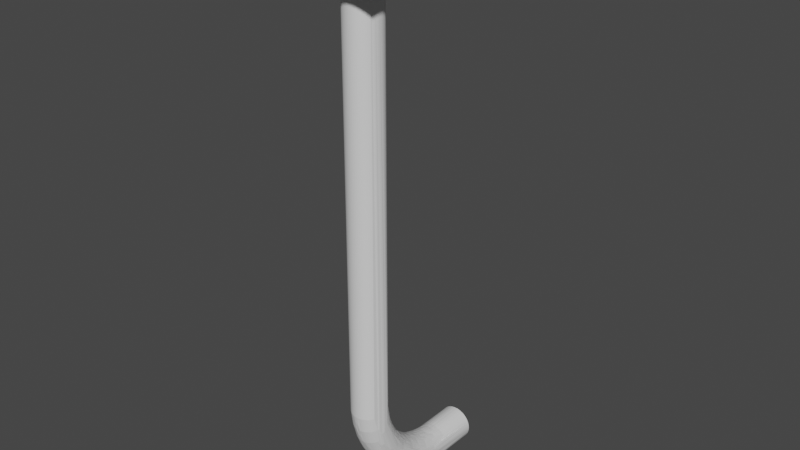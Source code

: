 # Source: Faceted_03.blend  (saved by Blender 3.0.42; exported with 4.5.12 LTS)
import bpy
from mathutils import Matrix  # noqa: F401  (used for matrix-valued properties, if any)

bpy.ops.wm.read_factory_settings(use_empty=True)
scene = bpy.context.scene
scene.name = 'Scene'

# ---- collections
col_ifcproject_my_project = bpy.data.collections.new('IfcProject/My Project'); scene.collection.children.link(col_ifcproject_my_project)
col_ifcsite_my_site = bpy.data.collections.new('IfcSite/My Site'); col_ifcproject_my_project.children.link(col_ifcsite_my_site)
col_ifcbuilding_my_building = bpy.data.collections.new('IfcBuilding/My Building'); col_ifcsite_my_site.children.link(col_ifcbuilding_my_building)
col_ifcbuildingstorey_my_storey = bpy.data.collections.new('IfcBuildingStorey/My Storey'); col_ifcbuilding_my_building.children.link(col_ifcbuildingstorey_my_storey)
col_views = bpy.data.collections.new('Views'); col_ifcproject_my_project.children.link(col_views)
col_types = bpy.data.collections.new('Types'); col_ifcproject_my_project.children.link(col_types)
col_ifcopeningelements = bpy.data.collections.new('IfcOpeningElements'); col_ifcproject_my_project.children.link(col_ifcopeningelements)
col_structuralitems = bpy.data.collections.new('StructuralItems'); col_ifcproject_my_project.children.link(col_structuralitems)
col_members = bpy.data.collections.new('Members'); col_structuralitems.children.link(col_members)
col_connections = bpy.data.collections.new('Connections'); col_structuralitems.children.link(col_connections)

# ---- materials (node trees are filled in below, after node groups)
mat_5_8__bolt = bpy.data.materials.new('5/8" bolt')
mat_5_8__bolt.use_transparent_shadow = False
mat_5_8__bolt.diffuse_color = (0.7564, 0.7652, 0.824, 1.0)

# ---- material node trees
mat_5_8__bolt.use_nodes = True; mat_5_8__bolt.node_tree.nodes.clear()
_N = mat_5_8__bolt.node_tree.nodes; _L = mat_5_8__bolt.node_tree.links
n0 = _N.new('ShaderNodeBsdfPrincipled'); n0.name = 'Principled BSDF'; n0.location = (10, 300)
n0.distribution = 'GGX'
n0.subsurface_method = 'RANDOM_WALK_SKIN'
n0.inputs[3].default_value = 1.45
n0.inputs[27].default_value = (0.0, 0.0, 0.0, 1.0)
n0.inputs[28].default_value = 1.0
n1 = _N.new('ShaderNodeOutputMaterial'); n1.name = 'Material Output'; n1.location = (300, 300)
_L.new(n0.outputs[0], n1.inputs[0])
n1.is_active_output = True

# ---- world
world_world = bpy.data.worlds.new('World'); scene.world = world_world
world_world.use_nodes = True; world_world.node_tree.nodes.clear()
_N = world_world.node_tree.nodes; _L = world_world.node_tree.links
n0 = _N.new('ShaderNodeOutputWorld'); n0.name = 'World Output'; n0.location = (300, 300)
n1 = _N.new('ShaderNodeBackground'); n1.name = 'Background'; n1.location = (10, 300)
n1.inputs[0].default_value = (0.05088, 0.05088, 0.05088, 1.0)
_L.new(n1.outputs[0], n0.inputs[0])
n0.is_active_output = True
world_world.color = (0.05088, 0.05088, 0.05088)
world_world.use_sun_shadow = False
world_world.sun_shadow_jitter_overblur = 0.0

# ---- meshes
me_28_5620 = bpy.data.meshes.new('28/5620')
me_28_5620.from_pydata([(0.0, 0.02624, 0.01742), (0.0, 0.02624, 0.003175), (0.02272, 0.01312, 0.01742), (0.02272, 0.01312, 0.003175), (0.01157, 0.006255, -0.3109), (0.01157, 0.006184, 0.03166), (0.01212, 0.00502, 0.03166), (-0.007288, 0.07304, -0.372), (-0.008323, 0.07304, -0.3727), (-0.007288, 0.1016, -0.372), (-0.008323, 0.1016, -0.3727), (0.02272, -0.01312, 0.01742), (2.294e-09, -0.02624, 0.01742), (-0.02272, 0.01312, 0.01742), (-0.02272, -0.01312, 0.01742), (0.02272, -0.01312, 0.003175), (0.007289, 0.06729, -0.3933), (0.006184, 0.06724, -0.394), (0.007289, 0.07304, -0.3938), (0.03492, -0.03492, 0.003175), (-0.03492, -0.03492, 0.003175), (0.03492, 0.03492, 0.003175), (-0.03492, 0.03492, 0.003175), (-0.03492, -0.03492, -2.98e-08), (0.03492, -0.03492, -2.98e-08), (2.294e-09, -0.02624, 0.003175), (-0.02272, -0.01312, 0.003175), (-0.02272, 0.01312, 0.003175), (-0.03492, 0.03492, -2.98e-08), (0.03492, 0.03492, -2.98e-08), (0.01157, -0.006184, 0.03166), (0.01091, -0.007289, 0.03166), (0.01212, -0.00502, 0.03166), (0.01255, -0.003808, 0.03166), (0.01287, -0.002559, 0.03166), (0.01306, -0.001286, 0.03166), (0.01312, 1.564e-10, 0.03166), (0.01306, 0.001286, 0.03166), (0.01287, 0.002559, 0.03166), (0.01255, 0.003808, 0.03166), (0.01091, 0.007289, 0.03166), (0.01014, 0.008323, 0.03166), (0.009277, 0.009277, 0.03166), (0.008323, 0.01014, 0.03166), (0.007289, 0.01091, 0.03166), (0.006184, 0.01157, 0.03166), (0.00502, 0.01212, 0.03166), (0.003808, 0.01255, 0.03166), (0.002559, 0.01287, 0.03166), (0.001286, 0.01306, 0.03166), (-2.88e-10, 0.01312, 0.03166), (-0.001286, 0.01306, 0.03166), (-0.002559, 0.01287, 0.03166), (-0.003808, 0.01255, 0.03166), (-0.00502, 0.01212, 0.03166), (-0.006184, 0.01157, 0.03166), (-0.007289, 0.01091, 0.03166), (-0.008323, 0.01014, 0.03166), (-0.009277, 0.009277, 0.03166), (-0.01014, 0.008323, 0.03166), (-0.01091, 0.007289, 0.03166), (-0.01157, 0.006184, 0.03166), (-0.01212, 0.00502, 0.03166), (-0.01255, 0.003808, 0.03166), (-0.01287, 0.002559, 0.03166), (-0.01306, 0.001286, 0.03166), (-0.01312, -5.735e-10, 0.03166), (-0.01306, -0.001286, 0.03166), (-0.01287, -0.002559, 0.03166), (-0.01255, -0.003808, 0.03166), (-0.01212, -0.00502, 0.03166), (-0.01157, -0.006184, 0.03166), (-0.01091, -0.007289, 0.03166), (-0.01014, -0.008323, 0.03166), (-0.009277, -0.009277, 0.03166), (-0.008323, -0.01014, 0.03166), (-0.007289, -0.01091, 0.03166), (-0.006184, -0.01157, 0.03166), (-0.00502, -0.01212, 0.03166), (-0.003808, -0.01255, 0.03166), (-0.002559, -0.01287, 0.03166), (-0.001286, -0.01306, 0.03166), (8.589e-10, -0.01312, 0.03166), (0.001286, -0.01306, 0.03166), (0.002559, -0.01287, 0.03166), (0.003808, -0.01255, 0.03166), (0.00502, -0.01212, 0.03166), (0.006184, -0.01157, 0.03166), (0.007289, -0.01091, 0.03166), (0.008323, -0.01014, 0.03166), (0.009277, -0.009277, 0.03166), (0.01014, -0.008323, 0.03166), (0.008323, 0.07304, -0.3727), (0.007289, 0.07304, -0.372), (0.008323, 0.1016, -0.3727), (0.007289, 0.1016, -0.372), (-0.00502, -0.004731, -0.3415), (-0.00502, -0.006897, -0.3361), (-0.003808, -0.00512, -0.3417), (-0.003808, -0.007298, -0.3363), (0.01157, 0.03431, -0.3625), (0.01212, 0.02324, -0.3538), (0.01212, 0.04156, -0.3686), (8.165e-08, 0.01424, -0.3183), (0.001286, 0.01418, -0.3184), (8.165e-08, 0.01313, -0.31), (0.001286, 0.01307, -0.31), (0.006184, 0.05581, -0.3919), (0.007289, 0.05594, -0.3913), (0.006184, 0.05022, -0.3904), (8.165e-08, 0.07304, -0.3698), (8.165e-08, 0.06886, -0.3694), (-0.001286, 0.07304, -0.3698), (-0.001286, 0.06885, -0.3694), (-0.01091, 0.1016, -0.3756), (-0.01091, 0.06848, -0.3752), (-0.01157, 0.1016, -0.3767), (-0.01157, 0.06841, -0.3763), (-0.002559, -0.007587, -0.3364), (-0.002559, -0.00941, -0.3308), (0.01014, 0.008375, -0.3106), (0.01091, 0.00735, -0.3108), (-0.006184, -0.00961, -0.3247), (-0.00502, -0.01014, -0.3249), (-0.00502, -0.01189, -0.3133), (0.002559, -0.007587, -0.3364), (0.002559, -0.01086, -0.3251), (0.003808, -0.007298, -0.3363), (0.003808, -0.01056, -0.325), (0.009277, 0.05144, -0.3687), (0.009277, 0.05988, -0.3715), (0.008323, 0.06004, -0.3706), (-0.00502, 0.05635, -0.3675), (-0.006184, 0.05621, -0.368), (-0.00502, 0.05235, -0.366), (-0.01287, 0.0003504, -0.3275), (-0.01287, -0.002414, -0.3121), (-0.01306, 0.001556, -0.3271), (0.002559, 0.01471, -0.3707), (0.002559, 0.02372, -0.3783), (0.001286, 0.01458, -0.3708), (0.001286, 0.02362, -0.3784), (0.005021, 0.01214, -0.3101), (0.005021, 0.01327, -0.3186), (0.003808, 0.01369, -0.3185), (0.008323, 0.02149, -0.3433), (0.007289, 0.0274, -0.3497), (0.007289, 0.01979, -0.3391), (-0.001286, -0.007761, -0.3365), (-0.001286, -0.009589, -0.3308), (8.28e-08, -0.00782, -0.3365), (8.28e-08, -0.009649, -0.3309), (0.009277, 0.006082, -0.3551), (0.01014, 0.01381, -0.3633), (0.01014, 0.006839, -0.3545), (0.007289, 0.0131, -0.3231), (0.007289, 0.01094, -0.3103), (0.008323, 0.01018, -0.3104), (0.005021, 0.0447, -0.3622), (0.005021, 0.04847, -0.3642), (0.003808, 0.04863, -0.3638), (0.006184, 0.02034, -0.3387), (0.005021, 0.02306, -0.3421), (0.005021, 0.01878, -0.3347), (-0.002559, 0.0133, -0.3142), (-0.002559, 0.01399, -0.3184), (-0.003808, 0.01299, -0.3143), (0.003808, 0.04489, -0.3618), (0.002559, 0.04875, -0.3635), (-0.00502, 0.04456, -0.3889), (-0.00502, 0.05007, -0.3909), (-0.006184, 0.04474, -0.3884), (-0.006184, 0.05022, -0.3904), (-0.003808, 0.03147, -0.3516), (-0.003808, 0.02857, -0.3485), (-0.002559, 0.03168, -0.3513), (0.003808, 0.0002811, -0.3522), (0.003808, -0.00259, -0.347), (0.005021, 0.0006417, -0.3519), (0.005021, -0.002215, -0.3468), (0.007289, -0.01069, -0.3132), (0.006184, -0.01135, -0.3132), (0.01157, 0.02743, -0.3727), (0.01157, 0.03661, -0.3787), (0.01212, 0.03251, -0.3748), (0.008323, -0.00823, -0.3244), (0.008323, -0.00993, -0.3131), (0.009277, -0.00427, -0.335), (0.009277, 0.0002482, -0.3454), (0.01014, -0.003388, -0.3346), (-0.008323, 0.05059, -0.389), (-0.009277, 0.05081, -0.3881), (-0.008323, 0.05609, -0.3905), (0.01157, 0.0005928, -0.3389), (0.01157, -0.004408, -0.3233), (0.01091, -0.002433, -0.3342), (0.01091, 0.02682, -0.3737), (-0.01014, 0.05537, -0.3711), (-0.01014, 0.05969, -0.3724), (-0.01091, 0.0551, -0.3721), (-0.01157, 0.03661, -0.3787), (-0.01157, 0.04647, -0.3833), (-0.01091, 0.03612, -0.3796), (0.01014, -0.006473, -0.3239), (0.01091, -0.005475, -0.3236), (0.01014, -0.008128, -0.3128), (0.009277, -0.009073, -0.3129), (-0.001286, 0.01307, -0.31), (-0.002559, 0.01288, -0.31), (0.002559, 0.03365, -0.3846), (0.001286, 0.03357, -0.3848), (0.006184, 0.01159, -0.3102), (0.005021, 0.06459, -0.3697), (0.006184, 0.06451, -0.3702), (0.005021, 0.06879, -0.3703), (0.01157, 0.05686, -0.3867), (0.01157, 0.04647, -0.3833), (0.01091, 0.05664, -0.3877), (-0.003808, 0.0159, -0.3267), (-0.003808, 0.0174, -0.3306), (-0.00502, 0.0155, -0.3268), (-0.001286, 0.01959, -0.3342), (-0.001286, 0.01785, -0.3304), (8.165e-08, 0.01964, -0.3342), (-0.006184, 0.01159, -0.3102), (-0.007288, 0.01094, -0.3103), (-0.01157, -0.006007, -0.3125), (-0.01091, -0.007102, -0.3127), (8.165e-08, 0.04885, -0.3633), (8.165e-08, 0.04158, -0.3591), (-0.001286, 0.04882, -0.3634), (-0.001286, 0.04154, -0.3592), (0.01091, -0.007102, -0.3127), (0.003808, 0.01257, -0.3101), (0.002559, 0.04432, -0.3896), (0.001286, 0.04426, -0.3898), (-0.01212, 0.04156, -0.3686), (-0.01255, 0.04103, -0.3697), (-0.01255, 0.0257, -0.3582), (-0.00502, 0.01327, -0.3186), (-0.006184, 0.01274, -0.3187), (0.002559, 0.04988, -0.3916), (0.002559, 0.05556, -0.3932), (0.003808, 0.04996, -0.3913), (-0.002559, 0.04503, -0.3616), (-0.002559, 0.04875, -0.3635), (-0.003808, 0.04489, -0.3618), (0.005021, -0.01189, -0.3133), (0.002559, 0.01288, -0.31), (-0.00502, 0.0006417, -0.3519), (-0.00502, 0.003826, -0.3568), (-0.003808, 0.0002811, -0.3522), (-0.01157, 0.05045, -0.3716), (-0.01157, 0.04208, -0.3676), (-0.01091, 0.0508, -0.3706), (-0.007288, 0.04495, -0.3878), (-0.00502, 0.01112, -0.3659), (-0.006184, 0.01151, -0.3656), (-0.006184, 0.01988, -0.3736), (-0.003808, -0.01232, -0.3134), (-0.002559, -0.01263, -0.3134), (0.009277, -0.007395, -0.3241), (-0.009277, 0.0002482, -0.3454), (-0.009277, 0.003006, -0.3503), (-0.008323, -0.0005005, -0.3458), (-0.01287, 0.04928, -0.375), (-0.01287, 0.02488, -0.3591), (-0.01287, 0.008435, -0.335), (-0.01255, 0.01389, -0.3431), (-0.01255, 0.03311, -0.3738), (-0.01287, 0.03374, -0.3727), (-0.01255, 0.05732, -0.3843), (-0.001286, 0.06715, -0.3955), (8.28e-08, 0.06714, -0.3955), (-0.001286, 0.1016, -0.3959), (8.652e-08, 0.1016, -0.396), (0.01287, 0.04047, -0.3708), (0.01287, 0.0215, -0.3556), (0.01306, 0.03566, -0.3694), (0.009277, 0.009321, -0.3105), (-0.01014, -0.008128, -0.3128), (0.01157, 0.00863, -0.3247), (0.01212, 0.005101, -0.3111), (-0.008323, 0.01018, -0.3104), (-0.001286, 0.01418, -0.3184), (-0.007288, 0.008235, -0.3607), (-0.007288, 0.01198, -0.3651), (0.001286, -0.01105, -0.3251), (8.28e-08, -0.01111, -0.3251), (-0.01306, 0.01878, -0.3583), (-0.01287, 0.02537, -0.3665), (-0.01287, 0.008591, -0.3466), (-0.007288, 0.06443, -0.3709), (-0.006184, 0.07304, -0.3713), (8.28e-08, 0.04424, -0.3899), (8.28e-08, 0.05551, -0.3935), (0.001286, 0.05552, -0.3934), (0.006184, 0.01652, -0.3311), (0.006184, 0.01499, -0.327), (0.007289, 0.01592, -0.3313), (8.28e-08, -0.0001886, -0.3525), (8.28e-08, -0.003079, -0.3473), (0.001286, -0.0001361, -0.3524), (0.001286, -0.003025, -0.3473), (-0.007288, 0.0274, -0.3497), (-0.008323, 0.02686, -0.3502), (-0.008323, 0.02149, -0.3433), (0.005021, 0.05235, -0.366), (0.005021, 0.05635, -0.3675), (0.003808, 0.05249, -0.3656), (-0.001286, -0.01282, -0.3134), (-0.009277, 0.01053, -0.3193), (-0.01014, 0.009605, -0.3196), (-0.01014, 0.008375, -0.3106), (-0.006184, 0.02787, -0.3492), (-0.00502, 0.02826, -0.3488), (-0.00502, 0.0343, -0.3548), (0.003808, 0.01466, -0.3226), (0.003808, 0.0159, -0.3267), (0.002559, 0.01496, -0.3225), (0.002559, 0.04145, -0.3593), (0.002559, 0.03476, -0.3542), (0.003808, 0.03457, -0.3545), (0.006184, -0.00961, -0.3247), (0.001286, -0.01282, -0.3134), (0.002559, -0.01263, -0.3134), (0.003808, 0.01491, -0.3705), (0.003808, 0.01081, -0.3663), (0.007289, 0.004788, -0.3561), (0.007289, -0.001165, -0.3462), (0.006184, -0.001738, -0.3465), (0.01212, 0.05905, -0.3757), (0.01255, 0.05881, -0.3769), (0.01255, 0.1016, -0.3791), (0.009277, 0.04028, -0.384), (0.009277, 0.05081, -0.3881), (0.01014, 0.05106, -0.3872), (0.009277, 0.003006, -0.3503), (0.008323, -0.0005005, -0.3458), (0.01255, 0.03311, -0.3738), (0.01287, 0.02945, -0.3697), (0.01255, 0.01357, -0.356), (0.01306, 0.001556, -0.3271), (0.01287, 0.0003504, -0.3275), (-0.01091, 0.02484, -0.3522), (-0.01157, 0.02406, -0.353), (-0.01091, 0.01922, -0.345), (-0.01014, 0.07304, -0.3746), (-0.01014, 0.06409, -0.3734), (-0.008323, 0.02524, -0.376), (-0.007288, 0.02481, -0.3767), (-0.008323, 0.02075, -0.3725), (0.007289, 0.04495, -0.3878), (0.007289, 0.03452, -0.3829), (0.006184, 0.03422, -0.3835), (8.28e-08, 0.01454, -0.3709), (0.001286, 0.00662, -0.3621), (8.28e-08, 0.006573, -0.3622), (-0.002559, 0.06132, -0.3944), (-0.003808, 0.06136, -0.3941), (-0.002559, 0.06716, -0.3953), (-0.01306, 0.01179, -0.3445), (-0.01306, 0.02404, -0.3601), (0.003808, 0.06882, -0.3699), (0.002559, 0.06884, -0.3696), (0.003808, 0.07304, -0.3703), (0.002559, 0.07304, -0.37), (0.01212, 0.1016, -0.3879), (0.01212, 0.06767, -0.3875), (0.01255, 0.1016, -0.3867), (0.01255, 0.06775, -0.3862), (0.006184, 0.04446, -0.3627), (0.005021, 0.04108, -0.36), (-0.003808, 0.01081, -0.3663), (-0.003808, 0.006998, -0.3618), (-0.00502, 0.007324, -0.3615), (-0.00502, 0.0376, -0.3575), (-0.00502, 0.04108, -0.36), (-0.006184, 0.0373, -0.358), (0.008323, 0.05172, -0.3679), (0.008323, 0.04383, -0.364), (0.009277, 0.04344, -0.3648), (0.002559, 0.01768, -0.3305), (0.003808, 0.0174, -0.3306), (0.002559, 0.01943, -0.3343), (0.006184, 0.004262, -0.3565), (0.01014, 0.03918, -0.3633), (0.01091, 0.03866, -0.3642), (0.01014, 0.04302, -0.3656), (0.005021, 0.007324, -0.3615), (0.005021, 0.003826, -0.3568), (0.003808, 0.006998, -0.3618), (0.006184, 0.02444, -0.3772), (0.007289, -0.008971, -0.3246), (0.007289, -0.005777, -0.3356), (0.008323, -0.005069, -0.3353), (0.01255, 0.04103, -0.3697), (-0.008323, 0.06004, -0.3706), (-0.008323, 0.06433, -0.3716), (-0.009277, 0.05988, -0.3715), (0.01157, 0.0676, -0.3886), (0.01091, 0.06205, -0.3889), (-0.01212, 0.05905, -0.3757), (-0.01255, 0.05881, -0.3769), (-0.01014, 0.04302, -0.3656), (-0.01014, 0.03918, -0.3633), (-0.009277, 0.04344, -0.3648), (-0.01212, 0.02324, -0.3538), (-0.01212, 0.0265, -0.3572), (-0.009277, 0.02128, -0.3718), (-0.008323, 0.01651, -0.3686), (-0.009277, 0.01708, -0.368), (-0.01014, -0.003388, -0.3346), (-0.009277, -0.00427, -0.335), (-0.01014, -0.005107, -0.3293), (0.001286, 0.02158, -0.3379), (0.001286, 0.0238, -0.3415), (8.165e-08, 0.02163, -0.3379), (0.001286, 0.01514, -0.3224), (0.005021, 0.01112, -0.3659), (-0.002559, 0.01496, -0.3225), (-0.001286, 0.01514, -0.3224), (0.01014, 0.02558, -0.3515), (0.01014, 0.02004, -0.3444), (0.01091, 0.01922, -0.345), (-0.006184, -0.006389, -0.3359), (0.002559, 0.01399, -0.3184), (-0.01212, -0.003284, -0.323), (0.003808, 0.0239, -0.378), (0.003808, 0.03379, -0.3844), (0.005021, 0.03398, -0.384), (-0.007288, 0.03452, -0.3829), (-0.006184, 0.02444, -0.3772), (-0.003808, 0.01369, -0.3185), (-0.003808, 0.01466, -0.3226), (-0.007288, 0.01979, -0.3391), (-0.007288, 0.0221, -0.3428), (-0.001286, 0.00662, -0.3621), (-0.001286, 0.01458, -0.3708), (8.28e-08, -0.01288, -0.3134), (-0.006184, -0.01135, -0.3132), (-0.007288, -0.01069, -0.3132), (-0.007288, -0.008971, -0.3246), (0.009277, 0.03524, -0.3814), (0.01014, 0.04064, -0.3831), (-0.008323, 0.03486, -0.3822), (-0.008323, -0.00993, -0.3131), (-0.009277, -0.009073, -0.3129), (-0.009277, -0.007395, -0.3241), (-0.009277, 0.009321, -0.3105), (-0.01212, 0.01489, -0.3424), (-0.01157, 0.01364, -0.3377), (-0.01255, 0.01357, -0.356), (-0.01255, 0.0007823, -0.3329), (-0.01255, -0.003054, -0.3175), (-0.01014, 0.05106, -0.3872), (-0.01091, 0.04612, -0.3844), (-0.01091, 0.05664, -0.3877), (0.008323, 0.01252, -0.3645), (0.008323, 0.02075, -0.3725), (0.009277, 0.02128, -0.3718), (-0.01255, 0.00638, -0.3254), (-0.01287, 0.002661, -0.3114), (-0.01255, 0.0039, -0.3112), (-0.001286, -0.003025, -0.3473), (8.165e-08, 0.06063, -0.3677), (8.165e-08, 0.05661, -0.3665), (-0.001286, 0.06061, -0.3678), (-0.001286, 0.05659, -0.3666), (-0.003808, 0.05249, -0.3656), (-0.00502, 0.04847, -0.3642), (0.003808, 0.02588, -0.3452), (0.003808, 0.02857, -0.3485), (0.002559, 0.02611, -0.345), (-0.009277, 0.01632, -0.3361), (-0.008323, 0.01706, -0.3357), (-0.009277, 0.01843, -0.34), (-0.002559, 0.04145, -0.3593), (-0.003808, 0.04129, -0.3596), (-0.003808, 0.03457, -0.3545), (-0.01212, 0.007528, -0.325), (-0.01157, 0.00863, -0.3247), (0.002559, 0.006762, -0.362), (-0.003808, 0.02588, -0.3452), (0.007289, 0.04417, -0.3633), (0.008323, 0.0365, -0.3592), (-0.001286, 0.02625, -0.3449), (-0.001286, 0.0238, -0.3415), (8.165e-08, 0.0263, -0.3449), (0.007289, 0.05196, -0.3671), (0.006184, 0.05621, -0.368), (0.006184, 0.04826, -0.3647), (0.005021, 0.0155, -0.3268), (0.01014, 0.0136, -0.3325), (0.009277, 0.01632, -0.3361), (0.009277, 0.01287, -0.3279), (-0.002559, 0.06884, -0.3696), (-0.002559, 0.06058, -0.368), (0.009277, 0.02931, -0.354), (0.009277, 0.03602, -0.3599), (-0.003808, 0.06052, -0.3683), (-0.003808, 0.06882, -0.3699), (0.01091, 0.0551, -0.3721), (0.01157, 0.05927, -0.3745), (0.01091, 0.06395, -0.3745), (-0.008323, -0.005069, -0.3353), (0.001286, 0.0318, -0.3512), (0.001286, 0.03487, -0.3541), (8.165e-08, 0.03184, -0.3512), (-0.01212, 0.1016, -0.3879), (-0.01212, 0.06767, -0.3875), (-0.01157, 0.1016, -0.3891), (-0.01157, 0.0676, -0.3886), (-0.003808, -0.01056, -0.325), (0.002559, 0.06716, -0.3953), (0.002559, 0.06132, -0.3944), (0.001286, 0.06715, -0.3955), (0.005021, 0.06142, -0.3937), (0.006184, 0.06149, -0.3932), (-0.008323, 0.05172, -0.3679), (-0.008323, 0.04383, -0.364), (-0.002559, 0.07304, -0.3957), (0.005021, 0.02826, -0.3488), (0.007289, 0.03693, -0.3585), (0.007289, 0.03356, -0.3558), (-0.001286, 0.04426, -0.3898), (-0.001286, 0.05552, -0.3934), (-0.00502, 0.01878, -0.3347), (-0.006184, 0.01499, -0.327), (-0.002559, 0.01768, -0.3305), (-0.003808, 0.0239, -0.378), (-0.002559, 0.02372, -0.3783), (-0.003808, 0.01928, -0.3744), (0.001286, 0.04154, -0.3592), (0.001286, 0.03812, -0.3567), (-0.01091, 0.03492, -0.3615), (-0.008323, 0.0452, -0.3871), (-0.00502, 0.01214, -0.3101), (0.01255, 0.02238, -0.3547), (0.01014, 0.02868, -0.3548), (-0.01091, -0.0003976, -0.3394), (-0.01091, -0.004128, -0.329), (-0.01157, 0.0005928, -0.3389), (0.01091, 0.01454, -0.3625), (0.01091, 0.007659, -0.3539), (-0.007288, 0.05594, -0.3913), (-0.008323, 0.06168, -0.3917), (-0.001286, 0.03812, -0.3567), (8.165e-08, 0.03816, -0.3567), (0.007289, 0.01198, -0.3651), (0.006184, 0.01151, -0.3656), (-0.006184, 0.004262, -0.3565), (0.008323, 0.02988, -0.3534), (0.008323, 0.02686, -0.3502), (0.002559, -0.005401, -0.3419), (0.003808, -0.00512, -0.3417), (-0.00502, 0.06043, -0.3687), (0.001286, 0.02625, -0.3449), (0.002559, 0.03168, -0.3513), (0.003808, 0.0234, -0.3418), (0.003808, 0.02116, -0.3382), (-0.008323, 0.0331, -0.3564), (-0.008323, 0.02988, -0.3534), (-0.007288, 0.03356, -0.3558), (0.01306, 0.05288, -0.3804), (0.01287, 0.05255, -0.3817), (0.01287, 0.1016, -0.3854), (-0.007288, 0.04417, -0.3633), (-0.007288, 0.04047, -0.361), (-0.006184, 0.04446, -0.3627), (0.008323, 0.06168, -0.3917), (0.008323, 0.07304, -0.393), (0.009277, 0.06179, -0.3909), (-0.002559, -0.005401, -0.3419), (-0.003808, 0.03379, -0.3844), (-0.002559, 0.03365, -0.3846), (0.003808, -0.01232, -0.3134), (0.005021, -0.006897, -0.3361), (0.006184, -0.006389, -0.3359), (-0.002559, 0.02611, -0.345), (-0.001286, 0.0318, -0.3512), (-0.008323, 0.008812, -0.3602), (-0.008323, 0.01252, -0.3645), (-0.01014, 0.04064, -0.3831), (-0.01014, 0.04578, -0.3853), (-0.009277, 0.04028, -0.384), (-0.009277, 0.006082, -0.3551), (-0.009277, 0.009462, -0.3596), (-0.008323, 0.005396, -0.3556), (-0.009277, 0.05144, -0.3687), (-0.01014, 0.05113, -0.3696), (0.01306, 0.02614, -0.3655), (0.01306, 0.01446, -0.3487), (0.01306, 0.01242, -0.3502), (-0.003808, 0.04442, -0.3893), (-0.002559, 0.04432, -0.3896), (0.01014, 0.02186, -0.371), (0.01014, 0.0177, -0.3673), (-0.00502, 0.01955, -0.3741), (-0.00502, 0.02414, -0.3777), (0.001286, 0.01959, -0.3342), (0.001286, 0.01785, -0.3304), (0.006184, 0.01988, -0.3736), (0.005021, 0.01955, -0.3741), (0.005021, 0.02414, -0.3777), (0.002559, 2.1e-05, -0.3523), (0.002559, 0.003233, -0.3573), (-0.003808, 0.01491, -0.3705), (-0.002559, 0.01471, -0.3707), (-0.006184, 0.03397, -0.3553), (0.001286, 0.01636, -0.3265), (0.001286, 0.04882, -0.3634), (0.007289, 0.05603, -0.3686), (-0.006184, 0.06451, -0.3702), (-0.007288, 0.05603, -0.3686), (-0.001286, 0.02362, -0.3784), (8.28e-08, 0.02358, -0.3785), (-0.01287, 0.06334, -0.3791), (-0.01306, 0.06317, -0.3804), (0.002559, 0.06058, -0.368), (0.003808, 0.06052, -0.3683), (-0.002559, -0.002861, -0.3472), (0.006184, 0.04474, -0.3884), (0.005021, 0.04456, -0.3889), (-0.01091, 0.01459, -0.3371), (-0.01014, 0.01764, -0.3406), (-0.001286, 0.01636, -0.3265), (-0.00502, 0.03398, -0.384), (-0.006184, -0.001738, -0.3465), (-0.007288, -0.001165, -0.3462), (-0.007288, 0.004788, -0.3561), (-0.01212, 0.01266, -0.3568), (-0.01212, 0.006545, -0.348), (-0.009277, 0.01313, -0.3639), (-0.01014, 0.01018, -0.359), (0.009277, 0.01313, -0.3639), (0.008323, 0.005396, -0.3556), (0.003808, 0.04442, -0.3893), (-0.01255, 0.06251, -0.3855), (-0.01255, 0.1016, -0.3867), (-0.01287, 0.06267, -0.3842), (-0.01287, 0.1016, -0.3854), (-0.001286, 0.02158, -0.3379), (-0.001286, 0.05265, -0.3651), (-0.002559, 0.05259, -0.3653), (-0.01287, 0.1016, -0.3803), (-0.01255, 0.1016, -0.3791), (-0.01255, 0.0635, -0.3779), (0.008323, 0.06433, -0.3716), (-0.001286, -0.0001361, -0.3524), (-0.006184, 0.04826, -0.3647), (0.006184, 0.03397, -0.3553), (0.001286, 0.05265, -0.3651), (-0.00502, 0.06879, -0.3703), (-0.00502, 0.06459, -0.3697), (-0.002559, 0.05556, -0.3932), (-0.006184, 0.02262, -0.3424), (-0.00502, 0.02306, -0.3421), (0.005021, -0.01014, -0.3249), (-0.01014, 0.03549, -0.3607), (-0.001286, 0.03487, -0.3541), (-0.002559, 0.03476, -0.3542), (-0.00502, 0.06142, -0.3937), (-0.003808, 0.04996, -0.3913), (-0.007288, -0.005777, -0.3356), (0.01157, 0.05045, -0.3716), (-0.008323, 0.01136, -0.3191), (-0.007288, 0.0121, -0.3189), (-0.01306, 0.002808, -0.3214), (-0.01287, 0.005198, -0.3258), (0.01014, 0.06192, -0.3899), (-0.01157, 0.03431, -0.3625), (-0.009277, 0.0208, -0.3438), (0.01014, 0.06409, -0.3734), (0.01014, 0.05969, -0.3724), (0.001286, 0.06885, -0.3694), (0.001286, 0.07304, -0.3698), (0.01255, -0.0008322, -0.3279), (0.01255, 0.007553, -0.3473), (0.01287, 0.008591, -0.3466), (0.01157, 0.02406, -0.353), (0.01091, 0.02484, -0.3522), (-0.003808, 0.01257, -0.3101), (-0.002559, -0.01086, -0.3251), (0.005021, 0.06043, -0.3687), (0.005021, 0.07304, -0.3708), (0.008323, 0.01706, -0.3357), (0.001286, -0.007761, -0.3365), (-0.01091, 0.06205, -0.3889), (-0.01157, 0.05686, -0.3867), (0.001286, 0.003084, -0.3574), (-0.01014, 0.01199, -0.3283), (-0.01014, 0.01065, -0.324), (-0.009277, 0.01287, -0.3279), (0.006184, 0.01274, -0.3187), (0.006184, 0.01373, -0.3229), (-0.01157, 0.006255, -0.3109), (-0.01212, 0.005101, -0.3111), (-0.003808, 0.0234, -0.3418), (-0.01091, 0.009676, -0.3243), (0.01014, 0.03549, -0.3607), (0.01091, 0.03492, -0.3615), (0.01091, 0.01839, -0.3665), (0.006184, 0.02262, -0.3424), (-0.002559, -0.01194, -0.3193), (-0.008323, 0.0365, -0.3592), (-0.009277, 0.03602, -0.3599), (-0.003808, 0.02116, -0.3382), (-0.003808, 0.01915, -0.3345), (-0.002559, 0.02142, -0.338), (-0.00502, 0.07304, -0.3708), (-0.008323, 0.04009, -0.3617), (-0.007288, 0.01438, -0.3273), (-0.007288, 0.0131, -0.3231), (-0.002559, 0.006762, -0.362), (-0.002559, 0.003233, -0.3573), (-0.001286, 0.003084, -0.3574), (-0.006184, 0.06149, -0.3932), (-0.006184, 0.06724, -0.394), (-0.002559, 0.02365, -0.3416), (0.01091, 0.009676, -0.3243), (-0.01014, -0.006473, -0.3239), (-0.01255, 0.02461, -0.3675), (-0.01212, 0.02808, -0.3718), (-0.01014, 0.0177, -0.3673), (-0.01091, 0.01096, -0.3583), (-0.01091, 0.02682, -0.3737), (-0.01014, 0.001074, -0.3449), (8.28e-08, 0.03354, -0.3849), (0.01287, 0.06334, -0.3791), (0.003808, 0.06136, -0.3941), (0.001286, 0.06061, -0.3678), (-0.01212, 0.06833, -0.3774), (-0.01014, 0.0136, -0.3325), (0.002559, 0.02365, -0.3416), (-0.008323, 0.01367, -0.3276), (0.01212, 0.001637, -0.3384), (0.01212, 0.01266, -0.3568), (0.001286, 0.05659, -0.3666), (0.002559, 0.05259, -0.3653), (0.001286, 0.1016, -0.3959), (-0.01091, 0.00735, -0.3108), (-0.006184, 0.05581, -0.3919), (-0.002559, 2.1e-05, -0.3523), (0.008323, 0.0452, -0.3871), (-0.001286, -0.01212, -0.3193), (-0.01091, 0.06395, -0.3745), (0.002559, -0.002861, -0.3472), (-0.01014, 0.003799, -0.3498), (-0.008323, -0.00823, -0.3244), (0.005021, 0.0343, -0.3548), (0.005021, 0.0376, -0.3575), (-0.008323, 0.01238, -0.3234), (8.165e-08, 0.01642, -0.3264), (0.01212, -0.003284, -0.323), (0.008323, 0.03486, -0.3822), (0.009277, 0.03038, -0.3785), (-0.01091, 0.01268, -0.3329), (-0.006184, 0.03422, -0.3835), (0.009277, 0.01053, -0.3193), (0.01014, 0.009605, -0.3196), (-0.002559, 0.04988, -0.3916), (-0.01014, 0.02625, -0.3745), (0.01091, -0.0003976, -0.3394), (0.01212, -0.00198, -0.3283), (-0.01157, 0.02743, -0.3727), (0.01157, 0.01364, -0.3377), (-0.00502, 0.0447, -0.3622), (0.01157, 0.01532, -0.3617), (-0.001286, 0.03357, -0.3848), (0.006184, 0.0183, -0.335), (-0.006184, 0.02034, -0.3387), (-0.002559, 0.01943, -0.3343), (-0.009277, 0.03524, -0.3814), (-0.01157, 0.005577, -0.3486), (-0.01157, 0.01179, -0.3576), (0.01255, 0.005244, -0.3207), (0.01287, 0.004038, -0.3211), (0.01212, 0.02808, -0.3718), (0.01212, 0.01614, -0.3609), (0.008323, 0.01238, -0.3234), (0.01306, 0.003992, -0.3262), (0.01014, 0.01065, -0.324), (0.003808, 0.03147, -0.3516), (0.009277, 0.01156, -0.3237), (-0.006184, 0.0183, -0.335), (0.005021, 0.07304, -0.395), (-0.009277, 0.02625, -0.3508), (-0.009277, 0.02931, -0.354), (-0.01014, 0.02558, -0.3515), (-0.01212, 0.05709, -0.3855), (-0.01212, 0.04684, -0.3822), (0.01014, 0.003799, -0.3498), (0.008323, 0.05609, -0.3905), (0.008323, 0.05059, -0.389), (-0.00502, 0.07304, -0.395), (0.006184, 0.02787, -0.3492), (-0.003808, 0.07304, -0.3703), (-0.01014, 0.03085, -0.3777), (0.01014, 0.01199, -0.3283), (0.002559, 0.02142, -0.338), (0.01287, 0.01547, -0.3479), (0.01255, 0.00638, -0.3254), (0.009277, 0.07304, -0.3736), (0.009277, 0.0208, -0.3438), (0.008323, 0.01915, -0.3395), (0.01091, 0.01459, -0.3371), (0.01014, 0.01549, -0.3366), (0.01091, 0.01268, -0.3329), (-0.009277, 0.03038, -0.3785), (8.28e-08, -0.01219, -0.3193), (0.003808, 0.01928, -0.3744), (0.01014, 0.05113, -0.3696), (0.01014, 0.05537, -0.3711), (0.007289, 0.06443, -0.3709), (0.01212, 0.01064, -0.3339), (0.01255, 0.01646, -0.3471), (0.01014, 0.03085, -0.3777), (0.01014, 0.02625, -0.3745), (0.01157, 0.04208, -0.3676), (0.005021, 0.05007, -0.3909), (-0.007288, 0.05196, -0.3671), (-0.002559, 0.07304, -0.37), (-0.01014, 0.02004, -0.3444), (0.007289, 0.02481, -0.3767), (0.01157, 0.1016, -0.3891), (0.006184, 0.07304, -0.3944), (0.006184, 0.07304, -0.3713), (0.003808, 0.07304, -0.3954), (0.01014, 0.1016, -0.3912), (0.01091, 0.1016, -0.3902), (0.006184, 0.0373, -0.358), (0.01091, 0.03612, -0.3796), (-0.01014, 0.06192, -0.3899), (-0.007288, 0.016, -0.3692), (0.003808, 0.04129, -0.3596), (-0.009277, 0.06861, -0.3732), (0.008323, 0.02524, -0.376), (-0.01212, 0.01263, -0.3382), (-0.01212, 0.1016, -0.3779), (-0.00502, -0.002215, -0.3468), (-0.01306, 0.06792, -0.3837), (-0.01212, 0.03251, -0.3748), (0.01157, 0.01169, -0.3334), (-0.008323, 0.06866, -0.3723), (0.008323, 0.1016, -0.393), (0.007289, 0.1016, -0.3938), (-0.01091, 0.00197, -0.3444), (0.01306, 0.1016, -0.3842), (0.009277, 0.1016, -0.3922), (0.006184, 0.1016, -0.3944), (0.005021, 0.1016, -0.395), (0.003808, 0.1016, -0.3954), (0.002559, 0.1016, -0.3957), (-0.002559, 0.1016, -0.3957), (-0.003808, 0.1016, -0.3954), (-0.00502, 0.1016, -0.395), (-0.006184, 0.1016, -0.3944), (-0.007288, 0.1016, -0.3938), (-0.008323, 0.1016, -0.393), (-0.009277, 0.1016, -0.3922), (-0.01014, 0.1016, -0.3912), (-0.01091, 0.1016, -0.3902), (-0.01306, 0.1016, -0.3842), (-0.01312, 0.1016, -0.3829), (-0.01306, 0.1016, -0.3816), (-0.01014, 0.1016, -0.3746), (-0.009277, 0.1016, -0.3736), (-0.006184, 0.1016, -0.3713), (-0.00502, 0.1016, -0.3708), (-0.003808, 0.1016, -0.3703), (-0.002559, 0.1016, -0.37), (-0.001286, 0.1016, -0.3698), (8.537e-08, 0.1016, -0.3698), (0.001286, 0.1016, -0.3698), (0.002559, 0.1016, -0.37), (0.003808, 0.1016, -0.3703), (0.005021, 0.1016, -0.3708), (0.006184, 0.1016, -0.3713), (0.009277, 0.1016, -0.3736), (0.01014, 0.1016, -0.3746), (0.01091, 0.1016, -0.3756), (0.01157, 0.1016, -0.3767), (0.01212, 0.1016, -0.3779), (0.01287, 0.1016, -0.3803), (0.01306, 0.1016, -0.3816), (0.01312, 0.1016, -0.3829), (-0.008323, 0.07304, -0.393), (-0.009277, 0.06179, -0.3909), (0.01014, 0.07304, -0.3746), (-0.003808, 0.07304, -0.3954), (0.002559, 0.07304, -0.3957), (-0.009277, 0.07304, -0.3736), (0.01157, 0.06841, -0.3763), (-0.006184, 0.07304, -0.3944), (0.01255, 0.03766, -0.3765), (0.01212, 0.04684, -0.3822), (-0.007288, 0.07304, -0.3938), (0.01091, 0.06848, -0.3752), (-0.01306, -0.001151, -0.3119), (0.01091, 0.04104, -0.3822), (-0.01091, 0.03866, -0.3642), (0.01306, 0.06317, -0.3804), (0.01212, 0.007528, -0.325), (-0.01287, 0.001936, -0.3324), (-0.01306, 0.03437, -0.3716), (0.01287, 0.03821, -0.3754), (-0.01306, 0.001399, -0.3116), (-0.01306, 0.04432, -0.3742), (0.003808, 0.01915, -0.3345), (0.01091, 0.0508, -0.3706), (-0.01157, -0.004408, -0.3233), (-0.007288, 0.01773, -0.3353), (-0.007288, 0.06729, -0.3933), (-0.01212, -0.0003376, -0.3334), (0.008323, 0.01523, -0.3317), (0.01255, 0.05732, -0.3843)], [], [(25, 15, 11, 12), (157, 780, 155, 156), (850, 846, 18, 826), (0, 13, 14), (94, 95, 93, 92), (2, 12, 11), (22, 28, 23, 20), (378, 609, 316, 376), (20, 23, 24, 19), (28, 29, 24, 23), (1, 3, 15), (288, 287, 810, 745), (27, 1, 26), (28, 22, 21, 29), (3, 2, 11, 15), (12, 14, 26, 25), (76, 74, 75), (72, 73, 74), (71, 72, 74), (80, 78, 79), (68, 69, 70), (68, 70, 71), (68, 71, 74), (81, 76, 77), (81, 77, 78), (81, 74, 76), (81, 78, 80), (66, 67, 68), (66, 68, 74), (82, 74, 81), (64, 65, 66), (86, 83, 84), (86, 84, 85), (62, 63, 64), (87, 83, 86), (87, 82, 83), (61, 62, 64), (60, 64, 66), (60, 61, 64), (60, 66, 74), (88, 74, 82), (88, 82, 87), (90, 88, 89), (58, 60, 74), (58, 59, 60), (31, 88, 90), (31, 90, 91), (56, 57, 58), (54, 55, 56), (33, 30, 32), (34, 31, 30), (34, 30, 33), (52, 53, 54), (52, 54, 56), (35, 31, 34), (50, 56, 58), (50, 51, 52), (50, 52, 56), (47, 48, 49), (6, 37, 38), (6, 38, 39), (45, 35, 36), (45, 36, 37), (754, 32, 30, 194), (45, 46, 47), (45, 49, 50), (45, 88, 31), (45, 31, 35), (45, 50, 58), (45, 47, 49), (40, 6, 5), (40, 37, 6), (40, 45, 37), (44, 45, 40), (42, 40, 41), (42, 43, 44), (42, 44, 40), (9, 10, 8, 7), (29, 21, 19, 24), (2, 0, 14, 12), (21, 22, 20, 19), (14, 13, 27, 26), (13, 0, 1, 27), (739, 168, 160, 309), (102, 100, 101), (235, 210, 728, 294), (545, 742, 170, 172), (675, 676, 110, 111), (410, 834, 286, 582), (99, 118, 119), (196, 832, 183, 182), (247, 658, 323, 181), (530, 574, 575, 531), (397, 399, 589, 519), (770, 147, 161, 163), (725, 775, 765, 726), (138, 482, 356, 140), (47, 46, 142, 233), (145, 146, 147), (810, 439, 310, 745), (336, 444, 334, 335), (63, 62, 697, 463), (128, 658, 247, 576), (163, 161, 162), (317, 319, 426, 144), (168, 167, 160), (820, 109, 622, 623), (558, 472, 522, 783), (419, 389, 391, 327), (441, 440, 77, 76), (184, 182, 183), (328, 636, 338, 329), (188, 189, 187), (335, 794, 108, 793), (195, 193, 194), (200, 202, 726, 765), (691, 699, 692, 693), (689, 457, 456, 201), (681, 422, 423, 424), (58, 57, 283, 449), (426, 104, 106, 248), (531, 575, 769, 615), (56, 55, 224, 225), (613, 654, 501, 653), (193, 736, 677, 764), (318, 492, 383, 382), (57, 56, 225, 283), (221, 222, 223), (748, 263, 262, 727), (774, 632, 631, 775), (533, 611, 228, 229), (313, 741, 60, 59), (54, 53, 682, 537), (608, 531, 615, 438), (237, 236, 402, 403), (694, 143, 142, 211), (683, 513, 119, 149), (904, 453, 135, 137), (440, 124, 78, 77), (473, 558, 506, 557), (628, 840, 98, 96), (450, 345, 407, 268), (172, 171, 255), (171, 169, 627, 758), (84, 325, 576, 85), (721, 448, 447, 280), (263, 264, 262), (265, 266, 237), (267, 268, 266), (271, 269, 270), (150, 151, 149, 148), (278, 276, 277), (205, 232, 31, 91), (59, 58, 449, 313), (279, 42, 41, 120), (451, 838, 480, 481), (8, 892, 836, 844), (103, 105, 106, 104), (257, 285, 286), (776, 777, 802, 903), (289, 290, 291), (93, 827, 213, 814), (355, 616, 141, 140), (694, 155, 695, 143), (300, 301, 464, 649), (814, 648, 92, 93), (134, 469, 132, 133), (324, 325, 84, 83), (759, 279, 120, 760), (651, 750, 522, 796), (407, 345, 408, 238), (812, 910, 502, 813), (144, 426, 248, 233), (87, 86, 247, 181), (209, 139, 141, 210), (373, 256, 607, 608), (630, 551, 628, 629), (480, 461, 463, 697), (189, 203, 261, 187), (443, 755, 334, 444), (340, 341, 339), (35, 342, 781, 36), (344, 345, 346), (348, 347, 115), (837, 460, 459, 824), (629, 628, 425, 664), (301, 150, 148, 464), (514, 730, 515, 516), (51, 50, 105, 207), (289, 361, 362), (501, 496, 822, 797), (582, 633, 411, 410), (158, 372, 371), (98, 99, 97, 96), (308, 490, 684, 620), (519, 589, 406, 520), (708, 772, 709, 707), (178, 385, 330), (404, 901, 405, 406), (250, 551, 375, 374), (431, 758, 432, 350), (431, 445, 536, 255), (145, 804, 553, 146), (443, 817, 756, 755), (400, 215, 401), (343, 677, 678, 679), (232, 30, 31), (539, 498, 422, 681), (838, 451, 450, 268), (633, 582, 581, 587), (596, 702, 597, 460), (417, 415, 416), (103, 104, 418), (373, 374, 375, 256), (426, 319, 418, 104), (789, 344, 346, 823), (124, 440, 122, 123), (420, 434, 433, 165), (70, 427, 226), (574, 530, 599, 627), (330, 385, 328, 329), (239, 433, 434), (436, 306, 435), (357, 355, 140, 356), (82, 81, 310, 439), (549, 328, 385, 550), (583, 585, 445, 773), (837, 824, 353, 755), (76, 75, 446, 441), (395, 338, 188, 187), (766, 806, 808, 843), (345, 450, 451), (452, 453, 291), (135, 453, 454), (455, 456, 457), (185, 261, 206, 186), (136, 899, 137, 135), (150, 301, 303, 687), (738, 731, 465, 466), (469, 470, 246), (575, 595, 525, 769), (434, 420, 218, 220), (835, 320, 321, 322), (368, 400, 825, 367), (333, 883, 331, 332), (438, 437, 714, 608), (471, 522, 472, 473), (89, 88, 180, 186), (486, 487, 488), (491, 489, 490), (165, 164, 284), (493, 494, 495), (81, 80, 260, 310), (380, 485, 499, 381), (53, 52, 208, 682), (503, 504, 502), (784, 759, 760, 782), (442, 749, 505, 664), (506, 507, 508), (732, 117, 116, 839), (80, 79, 259, 260), (604, 428, 429, 430), (326, 419, 327, 138), (717, 662, 742, 545), (485, 552, 498, 499), (521, 274, 272), (524, 485, 523), (284, 103, 421), (296, 235, 294, 295), (492, 163, 383), (230, 244, 231), (55, 54, 537, 224), (531, 532, 530), (97, 425, 96), (320, 533, 534), (680, 100, 701, 681), (744, 755, 353, 352), (46, 45, 211, 142), (538, 277, 276, 396), (404, 406, 589, 590), (542, 540, 541), (232, 205, 203, 204), (749, 448, 413, 505), (423, 804, 494, 807), (793, 108, 570, 572), (534, 533, 229, 548), (824, 392, 354, 353), (600, 415, 417, 223), (718, 913, 897, 894), (375, 551, 257), (147, 805, 804, 145), (243, 637, 234, 241), (341, 737, 768, 779), (313, 449, 311, 312), (486, 580, 175, 579), (559, 560, 162), (686, 494, 805, 147), (776, 39, 38, 777), (568, 569, 567), (572, 570, 571), (478, 376, 479), (573, 148, 118), (139, 209, 429, 428), (574, 594, 595, 575), (123, 122, 425, 97), (207, 208, 52, 51), (181, 323, 393, 180), (419, 603, 602, 550), (721, 541, 414, 448), (524, 523, 831, 651), (388, 812, 129, 381), (592, 593, 591), (209, 234, 637, 429), (457, 689, 688, 833), (178, 179, 177, 176), (366, 676, 675, 364), (258, 432, 599, 598), (605, 606, 176), (389, 385, 390, 391), (751, 750, 651, 831), (610, 319, 382), (488, 508, 580, 486), (225, 224, 240, 667), (814, 213, 490, 612), (355, 357, 437, 438), (915, 299, 155, 780), (617, 618, 265), (500, 469, 644, 497), (79, 78, 124, 259), (526, 761, 663, 655), (392, 604, 430, 354), (625, 346, 624), (418, 319, 610, 753), (517, 820, 243, 730), (292, 613, 293, 7), (452, 631, 632), (587, 634, 633), (460, 635, 458, 459), (594, 574, 627, 169), (722, 290, 270, 269), (44, 43, 157, 156), (615, 769, 728, 616), (255, 171, 758, 431), (127, 555, 577), (642, 709, 772, 221), (619, 620, 363, 364), (231, 477, 547), (638, 640, 641, 639), (821, 519, 520, 567), (467, 468, 466, 465), (650, 567, 569), (609, 563, 304, 314), (652, 466, 228), (469, 134, 650, 470), (242, 296, 515, 730), (703, 796, 522, 162), (661, 477, 478, 479), (577, 179, 330, 578), (720, 121, 4, 281), (507, 506, 558, 321), (430, 429, 637, 623), (395, 394, 329, 338), (331, 503, 665), (306, 436, 304, 305), (267, 668, 669), (847, 727, 540, 542), (408, 345, 671), (449, 283, 666, 311), (198, 399, 348, 746), (231, 547, 548, 229), (566, 848, 564, 565), (424, 680, 681), (48, 47, 233, 248), (360, 272, 358, 359), (598, 256, 257, 258), (556, 500, 654, 613), (309, 160, 159, 307), (147, 299, 686), (516, 296, 295, 273), (688, 689, 512), (166, 433, 239), (437, 716, 715, 714), (388, 381, 386, 387), (624, 451, 757, 733), (282, 903, 281, 4), (559, 471, 473, 734), (539, 701, 700), (699, 481, 696, 741), (444, 900, 183, 832), (260, 259, 704), (398, 292, 844, 836), (384, 909, 560, 800), (710, 293, 653), (320, 168, 611, 533), (397, 292, 398, 399), (508, 488, 557, 506), (713, 528, 712), (88, 87, 181, 180), (620, 212, 363), (621, 743, 649, 464), (843, 281, 903, 815), (682, 208, 164, 166), (176, 390, 385, 178), (719, 709, 642, 487), (638, 639, 510), (535, 671, 345, 344), (442, 122, 440, 441), (833, 888, 191, 455), (706, 705, 568, 711), (721, 280, 227), (723, 722, 269), (342, 35, 34, 343), (724, 725, 726), (205, 206, 261, 203), (588, 630, 629, 264), (769, 525, 294, 728), (333, 332, 729), (662, 359, 663, 170), (496, 497, 467, 113), (647, 402, 732), (249, 628, 551), (474, 733, 693), (709, 719, 698, 707), (379, 129, 130, 131), (736, 737, 678), (529, 626, 753, 222), (274, 275, 273, 272), (899, 67, 66, 907), (518, 517, 17, 16), (606, 605, 302, 690), (283, 225, 667, 666), (448, 749, 446, 447), (404, 590, 254), (148, 149, 119, 118), (746, 117, 252), (652, 611, 168, 739), (821, 133, 614, 519), (882, 881, 898, 893), (180, 393, 185, 186), (750, 751, 322), (351, 409, 349, 350), (527, 708, 707), (567, 520, 711, 568), (403, 402, 647, 617), (357, 690, 300), (332, 331, 102, 396), (287, 687, 125, 126), (499, 700, 386), (126, 128, 576, 325), (127, 577, 658, 128), (809, 798, 773, 445), (400, 368, 215), (152, 636, 458, 635), (679, 591, 593), (149, 288, 745), (439, 324, 83, 82), (757, 451, 481), (234, 235, 241), (354, 430, 623, 622), (157, 279, 759), (619, 739, 309, 620), (479, 316, 173), (206, 205, 91, 90), (500, 497, 496, 501), (672, 306, 305, 787), (627, 599, 432, 758), (525, 595, 761), (578, 330, 329, 394), (409, 724, 762), (505, 413, 262, 264), (544, 193, 763), (86, 85, 576, 247), (764, 194, 193), (427, 453, 914, 911), (101, 680, 766), (350, 349, 445, 431), (223, 417, 642, 221), (359, 358, 526, 655), (167, 835, 372, 158), (374, 715, 251), (737, 193, 768), (240, 239, 220, 528), (230, 231, 229, 228), (859, 646, 873, 845), (771, 435, 912, 785), (649, 716, 300), (600, 601, 382, 384), (778, 182, 184, 339), (774, 775, 725), (282, 39, 776), (238, 408, 236, 237), (548, 660, 508), (201, 456, 202, 200), (210, 235, 234, 209), (527, 785, 528, 220), (176, 177, 747, 605), (491, 159, 158, 371), (311, 666, 752), (665, 910, 819, 102), (461, 669, 462, 463), (764, 677, 754, 194), (481, 480, 697, 696), (466, 643, 228), (105, 103, 284, 207), (243, 820, 623, 637), (140, 141, 139, 138), (573, 118, 99, 98), (644, 245, 230, 643), (912, 475, 735, 712), (37, 781, 777), (106, 105, 50, 49), (720, 782, 760), (230, 245, 246, 244), (384, 800, 415, 600), (784, 782, 799, 495), (527, 771, 785), (321, 558, 783, 322), (767, 377, 478, 246), (466, 652, 739, 738), (97, 99, 513, 123), (788, 789, 787), (271, 790, 791), (763, 792, 544), (561, 788, 562, 563), (616, 728, 210, 141), (111, 465, 731, 675), (61, 60, 741, 696), (730, 828, 786, 517), (698, 719, 579, 483), (315, 314, 656, 657), (619, 364, 675, 731), (831, 523, 484, 371), (526, 272, 273, 295), (685, 365, 363, 214), (726, 202, 798), (542, 632, 774), (799, 782, 720), (284, 421, 420, 165), (427, 454, 453), (793, 572, 335), (777, 801, 802), (673, 803, 130), (794, 335, 744, 352), (354, 622, 352, 353), (525, 526, 295, 294), (233, 142, 143, 144), (312, 741, 313), (578, 323, 658, 577), (915, 494, 686, 299), (241, 296, 242, 243), (259, 124, 123, 513), (754, 677, 33), (555, 127, 125, 554), (365, 366, 364, 363), (888, 833, 861, 860), (475, 474, 693, 735), (252, 117, 402), (349, 409, 809), (773, 798, 583), (395, 185, 393, 394), (439, 810, 324), (795, 890, 359, 662), (126, 325, 324, 287), (428, 811, 139), (316, 609, 314, 315), (813, 129, 812), (613, 292, 614, 133), (113, 467, 465, 111), (187, 261, 185, 395), (487, 486, 579, 719), (393, 323, 578, 394), (612, 131, 814), (101, 815, 816), (455, 191, 584, 456), (45, 44, 156, 211), (819, 387, 100), (603, 604, 392, 602), (108, 16, 570), (489, 379, 612, 490), (554, 125, 687), (422, 804, 423), (594, 663, 761, 595), (246, 478, 477, 244), (423, 807, 806, 424), (598, 599, 530, 532), (224, 537, 239, 240), (824, 549, 602), (541, 540, 412), (512, 510, 509, 511), (786, 826, 17), (169, 171, 172, 170), (785, 912, 712, 528), (670, 336, 335, 572), (828, 730, 514), (381, 129, 379, 380), (195, 204, 203, 189), (656, 436, 435, 771), (664, 505, 264, 629), (817, 832, 196), (635, 153, 154, 152), (258, 834, 350), (112, 113, 111, 110), (653, 501, 797, 710), (120, 41, 40, 121), (438, 615, 616, 355), (348, 399, 836), (495, 780, 784), (127, 128, 126, 125), (222, 221, 772, 529), (811, 428, 604, 603), (192, 545, 190, 191), (620, 684, 213, 212), (367, 369, 370, 368), (280, 447, 74, 73), (496, 113, 112, 822), (603, 326, 138, 811), (841, 641, 640), (89, 186, 206, 90), (787, 789, 823, 672), (192, 888, 546, 545), (458, 636, 328, 549), (861, 833, 688, 862), (543, 153, 597, 702), (844, 7, 8), (855, 854, 521, 890), (43, 42, 279, 157), (334, 755, 744), (727, 847, 748), (787, 305, 562, 788), (594, 169, 170, 663), (302, 303, 301, 300), (715, 716, 649, 743), (569, 767, 470, 650), (734, 473, 557, 416), (862, 860, 861), (857, 858, 859), (509, 862, 511), (509, 860, 862), (855, 856, 857), (855, 857, 859), (639, 859, 860), (639, 860, 509), (854, 855, 859), (864, 641, 863), (740, 275, 274), (740, 274, 854), (865, 641, 864), (853, 854, 859), (853, 740, 854), (646, 641, 865), (646, 639, 641), (646, 865, 645), (646, 859, 639), (850, 851, 852), (116, 646, 839), (866, 646, 116), (866, 116, 114), (845, 853, 859), (845, 850, 852), (845, 846, 850), (845, 852, 853), (10, 866, 867), (830, 829, 849), (868, 866, 10), (868, 10, 9), (869, 866, 868), (367, 825, 830), (367, 830, 849), (369, 367, 849), (871, 869, 870), (566, 849, 845), (566, 369, 849), (873, 646, 866), (214, 363, 212, 213), (873, 866, 869), (873, 871, 872), (873, 869, 871), (886, 848, 566), (885, 886, 566), (875, 873, 874), (333, 845, 873), (333, 566, 845), (333, 884, 885), (333, 885, 566), (877, 875, 876), (877, 873, 875), (882, 883, 333), (880, 877, 878), (880, 881, 882), (880, 333, 873), (880, 873, 877), (880, 882, 333), (94, 878, 95), (94, 880, 878), (879, 880, 94), (887, 546, 888), (889, 881, 880), (867, 866, 347, 892), (786, 828, 852, 851), (676, 366, 875, 874), (827, 93, 95, 878), (891, 740, 853), (516, 273, 275, 740), (876, 875, 366, 365), (797, 822, 871, 870), (365, 685, 877, 876), (867, 892, 8, 10), (310, 260, 704, 745), (878, 877, 685, 827), (859, 858, 897, 887), (893, 503, 331), (293, 710, 869, 868), (870, 869, 710, 797), (795, 894, 857, 856), (872, 871, 822, 112), (110, 676, 874, 873), (248, 106, 49, 48), (873, 872, 112, 110), (184, 896, 895), (72, 71, 226, 227), (227, 226, 427, 911), (828, 891, 853, 852), (851, 850, 826, 786), (856, 855, 890, 795), (803, 889, 880, 879), (413, 412, 727, 262), (670, 572, 849, 829), (370, 566, 565), (571, 18, 846, 845), (117, 115, 114, 116), (868, 9, 7, 293), (401, 670, 829, 830), (894, 897, 858, 857), (102, 819, 100), (100, 680, 101), (108, 352, 109), (109, 352, 622), (119, 513, 99), (133, 650, 134), (835, 751, 831, 372), (344, 789, 659, 535), (342, 593, 592, 781), (713, 752, 666, 667), (160, 167, 158, 159), (492, 298, 299, 297), (479, 173, 175, 661), (168, 320, 167), (167, 320, 835), (174, 579, 175), (216, 896, 183), (896, 184, 183), (188, 792, 189), (191, 888, 192), (194, 204, 195), (596, 460, 818, 196), (702, 768, 543), (196, 182, 702), (702, 182, 768), (808, 493, 495, 799), (198, 746, 199), (843, 808, 720, 281), (153, 543, 544, 154), (213, 827, 214), (214, 827, 685), (216, 183, 900), (298, 492, 695, 155), (216, 900, 217), (527, 219, 708), (220, 219, 527), (610, 382, 601, 753), (222, 753, 223), (704, 513, 683, 745), (242, 730, 243), (644, 469, 245), (245, 469, 246), (251, 840, 628, 249), (250, 374, 251), (901, 253, 671), (671, 535, 901), (253, 901, 254), (255, 545, 172), (263, 588, 264), (579, 174, 315, 483), (237, 266, 238), (265, 237, 403), (617, 265, 403), (267, 669, 461), (238, 266, 268), (268, 267, 461), (816, 801, 277, 538), (270, 640, 271), (339, 184, 895, 906), (865, 618, 617, 645), (277, 801, 592), (902, 729, 276), (278, 277, 592), (276, 278, 902), (62, 61, 696, 697), (285, 257, 551), (285, 551, 630), (150, 687, 151), (151, 687, 287), (137, 291, 904), (421, 753, 626, 420), (291, 137, 289), (290, 289, 905), (905, 270, 290), (770, 163, 297, 299), (298, 155, 299), (500, 556, 133, 132), (309, 308, 620), (315, 174, 175, 173), (318, 382, 319), (327, 391, 482), (138, 327, 482), (338, 636, 337), (636, 152, 337), (109, 820, 107, 108), (340, 679, 341), (195, 189, 763, 193), (906, 340, 339), (345, 451, 346), (451, 624, 346), (347, 866, 114), (347, 114, 115), (673, 504, 893, 898), (834, 351, 350), (834, 410, 351), (359, 890, 360), (514, 516, 891, 828), (768, 182, 778, 779), (66, 65, 907), (864, 863, 841), (841, 618, 865), (865, 864, 841), (668, 899, 907), (618, 841, 908), (908, 841, 905), (668, 137, 899), (361, 137, 668), (908, 905, 362), (362, 905, 289), (289, 137, 361), (376, 478, 377, 378), (371, 372, 831), (767, 569, 377), (377, 569, 378), (165, 433, 166, 164), (179, 178, 330), (551, 250, 251, 249), (387, 910, 388), (197, 199, 254, 590), (910, 812, 388), (391, 390, 176), (552, 146, 553, 498), (398, 836, 399), (401, 830, 400), (830, 825, 400), (232, 204, 194), (194, 30, 232), (405, 659, 706), (406, 405, 706), (407, 238, 268), (631, 452, 290, 722), (409, 351, 410, 411), (413, 448, 414), (337, 792, 188, 338), (488, 416, 557), (417, 416, 488), (321, 534, 548, 507), (103, 418, 753), (45, 58, 74, 88), (226, 71, 70), (317, 492, 318, 319), (239, 434, 220), (475, 435, 306), (435, 475, 912), (444, 817, 443), (453, 904, 291), (452, 291, 290), (906, 895, 565, 564), (136, 454, 69), (69, 68, 136), (136, 135, 454), (401, 215, 217, 670), (457, 833, 455), (414, 541, 412, 413), (885, 884, 729, 902), (470, 767, 246), (473, 472, 558), (306, 476, 475), (306, 672, 476), (657, 483, 315), (698, 483, 657), (642, 417, 487), (487, 417, 488), (371, 484, 491), (491, 484, 489), (762, 726, 798, 809), (144, 143, 317), (317, 143, 492), (208, 207, 164), (207, 284, 164), (691, 693, 733, 757), (807, 494, 493), (502, 910, 665), (503, 502, 665), (503, 893, 504), (673, 130, 674, 504), (548, 547, 661, 660), (507, 548, 508), (515, 296, 516), (107, 820, 517), (854, 274, 521), (559, 162, 471), (471, 162, 522), (146, 552, 524), (485, 524, 552), (421, 103, 753), (909, 383, 163), (244, 477, 231), (420, 529, 218), (608, 532, 531), (425, 628, 96), (320, 534, 321), (541, 227, 911), (541, 911, 542), (749, 442, 441, 446), (913, 546, 887), (913, 887, 897), (546, 913, 545), (257, 256, 375), (553, 804, 498), (307, 490, 308, 309), (556, 613, 133), (909, 163, 560), (560, 163, 162), (305, 304, 562), (563, 562, 304), (378, 568, 563), (378, 563, 609), (568, 378, 569), (845, 849, 571), (571, 849, 572), (376, 316, 479), (464, 148, 573), (581, 285, 630, 588), (584, 191, 585), (587, 581, 588, 586), (37, 36, 781), (215, 896, 216, 217), (902, 564, 848), (902, 848, 886), (902, 886, 885), (278, 564, 902), (343, 34, 33, 677), (278, 591, 564), (592, 591, 278), (153, 635, 597), (597, 635, 460), (482, 391, 606), (391, 176, 606), (608, 714, 373), (374, 373, 714), (908, 362, 266), (908, 266, 265), (65, 64, 462, 907), (265, 618, 908), (251, 621, 98), (251, 743, 621), (115, 117, 746, 348), (625, 624, 733), (625, 823, 346), (420, 626, 529), (914, 453, 632), (453, 452, 632), (634, 724, 633), (411, 633, 724), (179, 555, 177), (555, 179, 577), (547, 477, 661), (466, 468, 644, 643), (133, 821, 650), (650, 821, 567), (652, 228, 611), (654, 500, 501), (526, 358, 272), (700, 701, 387, 386), (252, 236, 253, 254), (665, 102, 331), (712, 735, 752, 713), (68, 67, 899, 136), (266, 362, 361), (267, 266, 361), (907, 462, 668), (462, 669, 668), (267, 361, 668), (336, 217, 900), (336, 900, 444), (336, 670, 217), (671, 253, 236), (671, 236, 408), (539, 700, 499, 498), (399, 198, 199, 197), (502, 504, 674), (424, 806, 766), (424, 766, 680), (683, 149, 745), (521, 272, 360, 890), (490, 213, 684), (476, 625, 474, 475), (648, 814, 131, 130), (512, 511, 862), (512, 862, 688), (239, 537, 166), (166, 537, 682), (561, 563, 705, 706), (693, 692, 311), (492, 143, 695), (282, 4, 5, 6), (560, 559, 734, 800), (692, 699, 312, 311), (691, 757, 699), (197, 590, 589), (399, 197, 589), (518, 108, 107, 517), (681, 701, 539), (807, 493, 808, 806), (456, 584, 585, 583), (196, 702, 596), (703, 147, 146), (796, 703, 146), (704, 259, 513), (706, 788, 561), (383, 909, 384, 382), (653, 293, 613), (568, 705, 563), (667, 240, 713), (713, 240, 528), (689, 790, 510, 512), (492, 297, 163), (718, 894, 795), (718, 795, 662), (639, 509, 510), (638, 510, 790), (648, 130, 803), (648, 803, 92), (721, 227, 541), (722, 723, 631), (726, 762, 724), (634, 725, 724), (152, 154, 792, 337), (396, 276, 332), (729, 884, 333), (276, 729, 332), (732, 839, 646), (646, 647, 732), (674, 130, 813, 502), (625, 733, 474), (520, 406, 711), (711, 406, 706), (219, 529, 772, 708), (678, 677, 736), (737, 341, 679, 678), (619, 738, 739), (619, 731, 738), (662, 170, 742), (303, 302, 605, 747), (500, 132, 469), (405, 901, 535, 659), (404, 254, 901), (199, 252, 254), (199, 746, 252), (482, 606, 690, 356), (634, 586, 748), (634, 587, 586), (751, 835, 322), (717, 545, 913), (657, 707, 698), (527, 707, 657), (523, 485, 380, 484), (601, 600, 223), (753, 601, 223), (357, 356, 690), (300, 690, 302), (386, 381, 499), (756, 460, 837), (756, 837, 755), (368, 896, 215), (340, 906, 591), (102, 101, 538, 396), (564, 591, 906), (342, 679, 593), (679, 342, 343), (591, 679, 340), (149, 151, 287, 288), (757, 481, 699), (241, 235, 296), (759, 784, 780), (759, 780, 157), (316, 315, 173), (159, 491, 307), (490, 307, 491), (525, 761, 526), (817, 196, 818, 756), (762, 809, 409), (411, 724, 409), (543, 768, 544), (544, 768, 193), (269, 842, 765, 723), (766, 843, 815), (766, 815, 101), (582, 286, 285, 581), (607, 256, 598), (374, 714, 715), (715, 743, 251), (218, 529, 219, 220), (737, 736, 193), (147, 770, 299), (651, 796, 146, 524), (357, 716, 437), (357, 300, 716), (536, 585, 191), (536, 445, 585), (774, 725, 847), (162, 161, 147, 703), (542, 774, 847), (621, 464, 573, 98), (282, 6, 39), (903, 282, 776), (508, 660, 580), (752, 735, 693), (693, 311, 752), (617, 647, 646, 645), (778, 339, 779), (779, 339, 341), (228, 643, 230), (554, 747, 177, 555), (592, 801, 781), (781, 801, 777), (777, 38, 37), (760, 120, 121), (760, 121, 720), (750, 783, 522), (322, 783, 750), (800, 734, 416, 415), (672, 823, 625, 476), (771, 527, 657), (771, 657, 656), (497, 468, 467), (497, 644, 468), (717, 913, 718, 662), (518, 16, 108), (706, 659, 788), (788, 659, 789), (842, 269, 791), (269, 271, 791), (763, 189, 792), (154, 544, 792), (638, 790, 271, 640), (352, 108, 794), (122, 442, 664, 425), (694, 211, 156), (156, 155, 694), (583, 202, 456), (798, 202, 583), (914, 542, 911), (723, 765, 775, 631), (632, 542, 914), (799, 720, 808), (661, 175, 580, 660), (427, 70, 454), (70, 69, 454), (191, 190, 255, 536), (64, 63, 463, 462), (801, 816, 802), (889, 803, 673), (190, 545, 255), (699, 741, 312), (805, 494, 804), (655, 663, 359), (754, 33, 32), (227, 280, 73, 72), (117, 732, 402), (252, 402, 236), (586, 588, 263, 748), (445, 349, 809), (810, 287, 324), (608, 607, 598, 532), (811, 138, 139), (129, 813, 130), (75, 74, 447, 446), (419, 326, 603), (379, 131, 612), (903, 802, 815), (538, 101, 816), (802, 816, 815), (756, 818, 460), (819, 910, 387), (701, 100, 387), (16, 18, 571), (16, 571, 570), (397, 614, 292), (614, 397, 519), (303, 554, 687), (303, 747, 554), (804, 422, 498), (549, 550, 602), (602, 392, 824), (540, 727, 412), (517, 786, 17), (25, 26, 1, 15), (419, 550, 389), (389, 550, 385), (314, 304, 436, 656), (817, 444, 832), (432, 258, 350), (257, 834, 258), (286, 834, 257), (836, 892, 347), (836, 347, 348), (915, 495, 494), (495, 915, 780), (458, 549, 459), (549, 824, 459), (838, 268, 461), (838, 461, 480), (251, 98, 840), (270, 905, 640), (841, 863, 641), (640, 905, 841), (200, 842, 791), (791, 201, 200), (842, 200, 765), (121, 40, 5, 4), (379, 489, 484, 380), (7, 844, 292), (744, 335, 334), (725, 748, 847), (748, 725, 634), (92, 803, 879, 94), (887, 888, 860), (860, 859, 887), (889, 673, 898), (889, 898, 881), (891, 516, 740), (893, 331, 883), (893, 883, 882), (826, 18, 16, 17), (916, 368, 370), (896, 368, 916), (896, 916, 895), (201, 791, 790, 689), (895, 916, 565), (916, 370, 565), (370, 369, 566), (0, 2, 3, 1)])
me_28_5620.materials.append(mat_5_8__bolt)
me_28_5620.use_remesh_fix_poles = True
me_28_5620.use_remesh_preserve_attributes = False
me_28_5620.update()

# ---- objects
ob_ifcproject_my_project = bpy.data.objects.new('IfcProject/My Project', None)
ob_ifcsite_my_site = bpy.data.objects.new('IfcSite/My Site', None)
ob_ifcbuilding_my_building = bpy.data.objects.new('IfcBuilding/My Building', None)
ob_ifcbuildingelementproxy_buildingelementproxy = bpy.data.objects.new('IfcBuildingElementProxy/BuildingElementProxy', me_28_5620)
ob_ifcbuildingstorey_my_storey = bpy.data.objects.new('IfcBuildingStorey/My Storey', None)

# ---- transforms, parenting, visibility, modifiers, constraints
ob_ifcproject_my_project.location = (0.0, 0.0, 0.0)
ob_ifcsite_my_site.location = (0.0, 0.0, 0.0)
ob_ifcbuilding_my_building.location = (0.0, 0.0, 0.0)
ob_ifcbuildingelementproxy_buildingelementproxy.location = (0.0, 0.0, -0.03166)
ob_ifcbuildingstorey_my_storey.location = (0.0, 0.0, 0.0)

# ---- collection membership
col_ifcproject_my_project.objects.link(ob_ifcproject_my_project)
col_ifcsite_my_site.objects.link(ob_ifcsite_my_site)
col_ifcbuilding_my_building.objects.link(ob_ifcbuilding_my_building)
col_ifcbuildingstorey_my_storey.objects.link(ob_ifcbuildingelementproxy_buildingelementproxy)
col_ifcbuildingstorey_my_storey.objects.link(ob_ifcbuildingstorey_my_storey)

# ---- scene / render settings (as saved in the file)
scene.frame_start = 1; scene.frame_end = 250; scene.frame_set(1)
scene.render.engine = 'BLENDER_EEVEE_NEXT'
scene.cycles.use_denoising = False
scene.cycles.sampling_pattern = 'TABULATED_SOBOL'
scene.cycles.use_light_tree = False
scene.view_settings.view_transform = 'Filmic'
bpy.context.view_layer.update()

# ---- added for rendering (the .blend has no active camera and no usable light): camera, sun
cam_auto = bpy.data.cameras.new('AutoCamera')
cam_auto.lens = 50.0
cam_auto.sensor_width = 36.0
cam_auto.clip_end = 1000.0
ob_auto_camera = bpy.data.objects.new('AutoCamera', cam_auto)
scene.collection.objects.link(ob_auto_camera)
ob_auto_camera.location = (0.420351, -0.471084, 0.122452)
ob_auto_camera.rotation_euler = (1.09748, -7.21219e-08, 0.694738)
scene.camera = ob_auto_camera
light_auto_sun = bpy.data.lights.new('AutoSun', 'SUN')
light_auto_sun.energy = 3.0
light_auto_sun.angle = 0.0523599
ob_auto_sun = bpy.data.objects.new('AutoSun', light_auto_sun)
scene.collection.objects.link(ob_auto_sun)
ob_auto_sun.rotation_euler = (0.872665, 0.174533, 0.523599)
bpy.context.view_layer.update()

